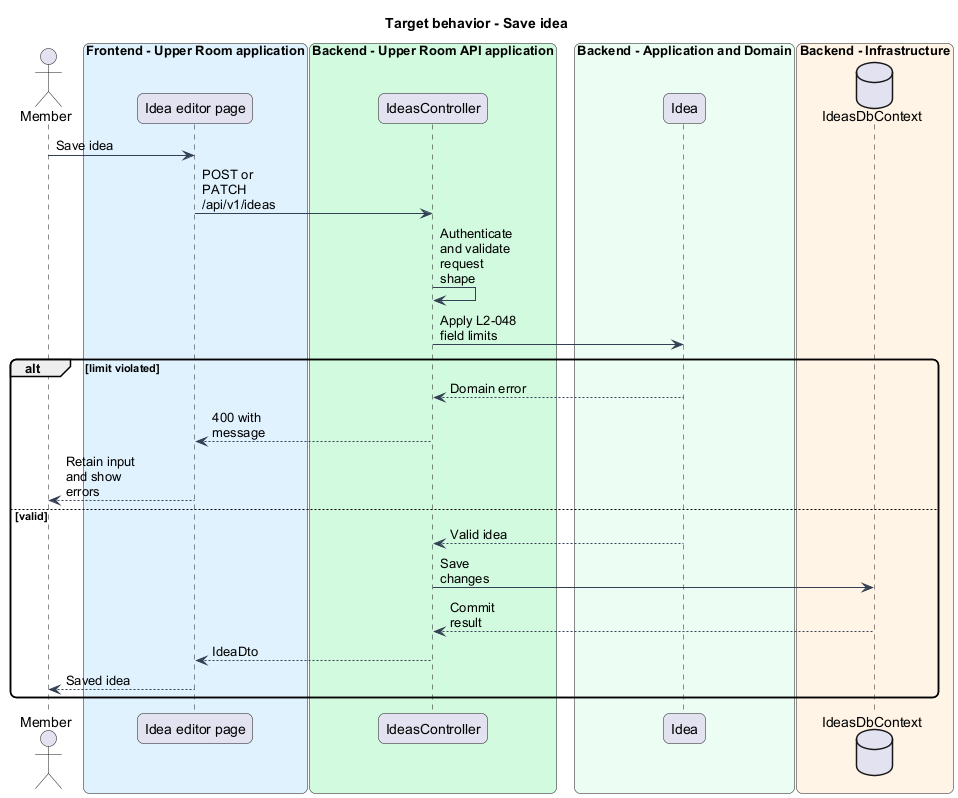

The diagram above was rendered by PlantUML. Its source (embedded in the PNG):
@startuml
skinparam backgroundColor #FFFFFF
skinparam shadowing false
skinparam roundcorner 12
skinparam defaultFontName Arial
skinparam ArrowColor #344054
skinparam maxMessageSize 80
title Target behavior - Save idea
actor "Member" as actor
box "Frontend - Upper Room application" #E0F2FE
participant "Idea editor page" as page
end box
box "Backend - Upper Room API application" #D1FADF
participant "IdeasController" as ctrl
end box
box "Backend - Application and Domain" #ECFDF3
participant "Idea" as entity
end box
box "Backend - Infrastructure" #FFF4E5
database "IdeasDbContext" as db
end box
actor -> page : Save idea
page -> ctrl : POST or PATCH /api/v1/ideas
ctrl -> ctrl : Authenticate and validate request shape
ctrl -> entity : Apply L2-048 field limits
alt limit violated
entity --> ctrl : Domain error
ctrl --> page : 400 with message
page --> actor : Retain input and show errors
else valid
entity --> ctrl : Valid idea
ctrl -> db : Save changes
db --> ctrl : Commit result
ctrl --> page : IdeaDto
page --> actor : Saved idea
end
@enduml